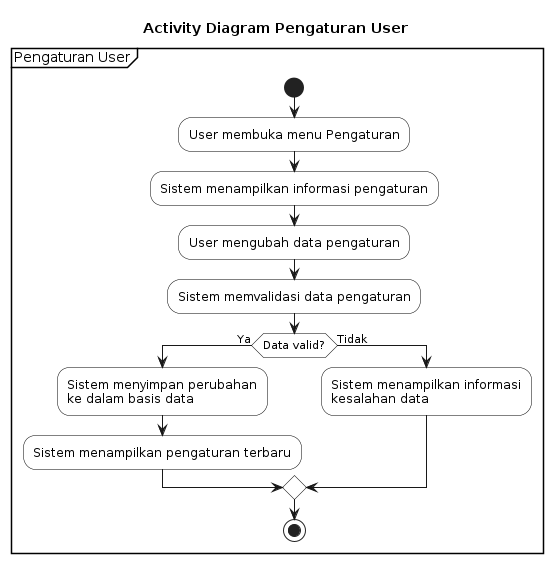

The diagram above was rendered by PlantUML. Its source (embedded in the PNG):
@startuml
title Activity Diagram Pengaturan User

skinparam activity {
    BackgroundColor White
    BorderColor Black
    FontColor Black
}

skinparam partition {
    BorderColor Black
    BackgroundColor White
    FontColor Black
}

partition "Pengaturan User" {

start

:User membuka menu Pengaturan;

:Sistem menampilkan informasi pengaturan;

:User mengubah data pengaturan;

:Sistem memvalidasi data pengaturan;

if (Data valid?) then (Ya)
    :Sistem menyimpan perubahan\nke dalam basis data;
    :Sistem menampilkan pengaturan terbaru;
else (Tidak)
    :Sistem menampilkan informasi\nkesalahan data;
endif

stop

}
@enduml